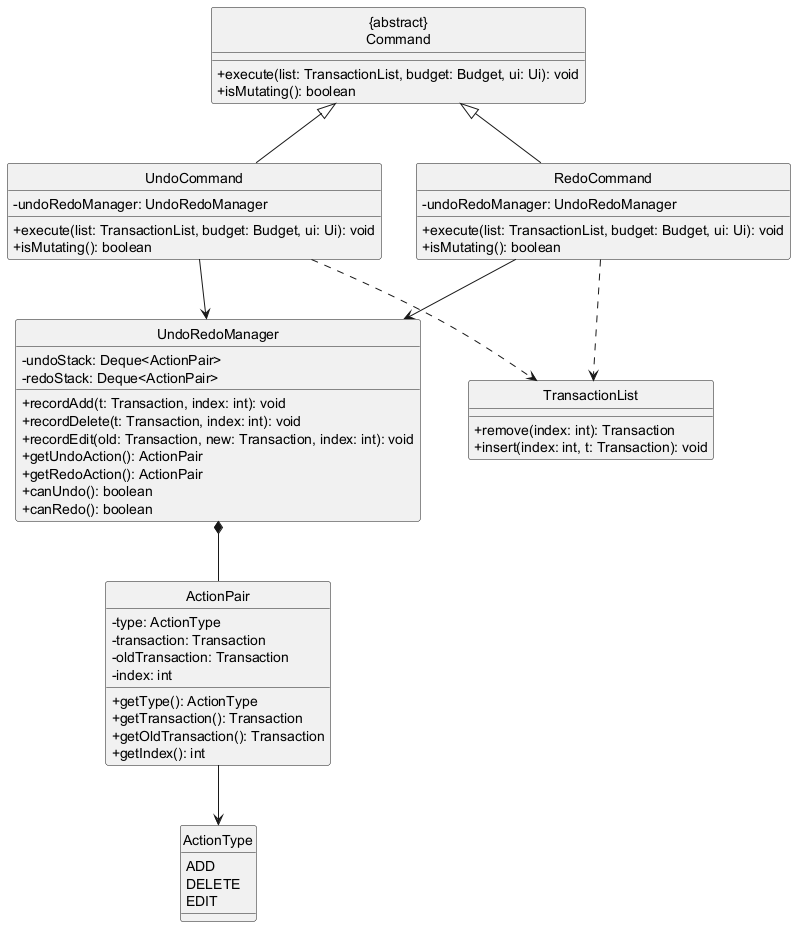

The diagram above was rendered by PlantUML. Its source (embedded in the PNG):
@startuml
hide circle
skinparam classAttributeIconSize 0

class "{abstract}\nCommand" as Command {
  +execute(list: TransactionList, budget: Budget, ui: Ui): void
  +isMutating(): boolean
}

class UndoCommand {
  -undoRedoManager: UndoRedoManager
  +execute(list: TransactionList, budget: Budget, ui: Ui): void
  +isMutating(): boolean
}

class RedoCommand {
  -undoRedoManager: UndoRedoManager
  +execute(list: TransactionList, budget: Budget, ui: Ui): void
  +isMutating(): boolean
}

class UndoRedoManager {
  -undoStack: Deque<ActionPair>
  -redoStack: Deque<ActionPair>
  +recordAdd(t: Transaction, index: int): void
  +recordDelete(t: Transaction, index: int): void
  +recordEdit(old: Transaction, new: Transaction, index: int): void
  +getUndoAction(): ActionPair
  +getRedoAction(): ActionPair
  +canUndo(): boolean
  +canRedo(): boolean
}

class ActionPair {
  -type: ActionType
  -transaction: Transaction
  -oldTransaction: Transaction
  -index: int
  +getType(): ActionType
  +getTransaction(): Transaction
  +getOldTransaction(): Transaction
  +getIndex(): int
}

enum ActionType {
  ADD
  DELETE
  EDIT
}

class TransactionList {
  +remove(index: int): Transaction
  +insert(index: int, t: Transaction): void
}

Command <|-- UndoCommand
Command <|-- RedoCommand
UndoCommand --> UndoRedoManager
RedoCommand --> UndoRedoManager
UndoRedoManager *-- ActionPair
ActionPair --> ActionType
UndoCommand ..> TransactionList
RedoCommand ..> TransactionList
@enduml